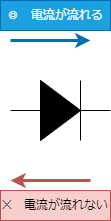

The diagram above was exported from draw.io. Its source (the exported page's mxGraphModel, read from the mxfile embedded in the PNG):
<mxGraphModel dx="1050" dy="522" grid="1" gridSize="10" guides="1" tooltips="1" connect="1" arrows="1" fold="1" page="1" pageScale="1" pageWidth="827" pageHeight="1169" math="0" shadow="0">
  <root>
    <mxCell id="0" />
    <mxCell id="1" parent="0" />
    <mxCell id="p726xqdLujTze6F6JMTv-1" value="" style="pointerEvents=1;fillColor=strokeColor;verticalLabelPosition=bottom;shadow=0;dashed=0;align=center;html=1;verticalAlign=top;shape=mxgraph.electrical.diodes.diode;" vertex="1" parent="1">
      <mxGeometry x="360" y="160" width="100" height="60" as="geometry" />
    </mxCell>
    <mxCell id="p726xqdLujTze6F6JMTv-2" value="" style="endArrow=classic;html=1;rounded=1;curved=0;fillColor=#1ba1e2;strokeColor=#006EAF;strokeWidth=3;" edge="1" parent="1">
      <mxGeometry width="50" height="50" relative="1" as="geometry">
        <mxPoint x="360" y="120" as="sourcePoint" />
        <mxPoint x="440" y="120" as="targetPoint" />
      </mxGeometry>
    </mxCell>
    <mxCell id="p726xqdLujTze6F6JMTv-3" value="" style="endArrow=classic;html=1;rounded=0;fillColor=#f8cecc;strokeColor=#b85450;strokeWidth=3;" edge="1" parent="1">
      <mxGeometry width="50" height="50" relative="1" as="geometry">
        <mxPoint x="440" y="260" as="sourcePoint" />
        <mxPoint x="360" y="260" as="targetPoint" />
      </mxGeometry>
    </mxCell>
    <mxCell id="p726xqdLujTze6F6JMTv-4" value="✕　電流が流れない" style="text;html=1;align=center;verticalAlign=middle;whiteSpace=wrap;rounded=0;fillColor=#f8cecc;strokeColor=#b85450;" vertex="1" parent="1">
      <mxGeometry x="350" y="270" width="110" height="30" as="geometry" />
    </mxCell>
    <mxCell id="p726xqdLujTze6F6JMTv-5" value="◎　電流が流れる" style="text;html=1;align=center;verticalAlign=middle;whiteSpace=wrap;rounded=0;fillColor=#1ba1e2;fontColor=#ffffff;strokeColor=#006EAF;" vertex="1" parent="1">
      <mxGeometry x="350" y="80" width="110" height="30" as="geometry" />
    </mxCell>
  </root>
</mxGraphModel>